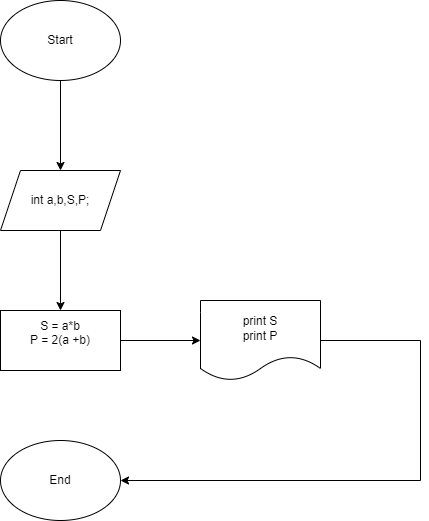

The diagram above was exported from draw.io. Its source (the exported page's mxGraphModel, read from the mxfile embedded in the PNG):
<mxGraphModel dx="1313" dy="696" grid="1" gridSize="10" guides="1" tooltips="1" connect="1" arrows="1" fold="1" page="1" pageScale="1" pageWidth="850" pageHeight="1100" math="0" shadow="0">
  <root>
    <mxCell id="0" />
    <mxCell id="1" parent="0" />
    <mxCell id="MY5ndEB39dITD2RWjyG8-3" value="" style="edgeStyle=orthogonalEdgeStyle;rounded=0;orthogonalLoop=1;jettySize=auto;html=1;" edge="1" parent="1" source="MY5ndEB39dITD2RWjyG8-1" target="MY5ndEB39dITD2RWjyG8-2">
      <mxGeometry relative="1" as="geometry" />
    </mxCell>
    <mxCell id="MY5ndEB39dITD2RWjyG8-1" value="Start" style="ellipse;whiteSpace=wrap;html=1;" vertex="1" parent="1">
      <mxGeometry x="340" y="150" width="120" height="80" as="geometry" />
    </mxCell>
    <mxCell id="MY5ndEB39dITD2RWjyG8-5" value="" style="edgeStyle=orthogonalEdgeStyle;rounded=0;orthogonalLoop=1;jettySize=auto;html=1;" edge="1" parent="1" source="MY5ndEB39dITD2RWjyG8-2" target="MY5ndEB39dITD2RWjyG8-4">
      <mxGeometry relative="1" as="geometry" />
    </mxCell>
    <mxCell id="MY5ndEB39dITD2RWjyG8-2" value="int a,b,S,P;" style="shape=parallelogram;perimeter=parallelogramPerimeter;whiteSpace=wrap;html=1;fixedSize=1;" vertex="1" parent="1">
      <mxGeometry x="340" y="320" width="120" height="60" as="geometry" />
    </mxCell>
    <mxCell id="MY5ndEB39dITD2RWjyG8-7" value="" style="edgeStyle=orthogonalEdgeStyle;rounded=0;orthogonalLoop=1;jettySize=auto;html=1;" edge="1" parent="1" source="MY5ndEB39dITD2RWjyG8-4" target="MY5ndEB39dITD2RWjyG8-6">
      <mxGeometry relative="1" as="geometry" />
    </mxCell>
    <mxCell id="MY5ndEB39dITD2RWjyG8-4" value="S = a*b&lt;div&gt;&lt;div&gt;P = 2(a +b)&lt;br&gt;&lt;div&gt;&lt;br&gt;&lt;/div&gt;&lt;/div&gt;&lt;/div&gt;" style="whiteSpace=wrap;html=1;" vertex="1" parent="1">
      <mxGeometry x="340" y="460" width="120" height="60" as="geometry" />
    </mxCell>
    <mxCell id="MY5ndEB39dITD2RWjyG8-17" style="edgeStyle=orthogonalEdgeStyle;rounded=0;orthogonalLoop=1;jettySize=auto;html=1;entryX=1;entryY=0.5;entryDx=0;entryDy=0;" edge="1" parent="1" source="MY5ndEB39dITD2RWjyG8-6" target="MY5ndEB39dITD2RWjyG8-14">
      <mxGeometry relative="1" as="geometry">
        <Array as="points">
          <mxPoint x="760" y="490" />
          <mxPoint x="760" y="630" />
        </Array>
      </mxGeometry>
    </mxCell>
    <mxCell id="MY5ndEB39dITD2RWjyG8-6" value="print S&lt;div&gt;print P&lt;/div&gt;" style="shape=document;whiteSpace=wrap;html=1;boundedLbl=1;" vertex="1" parent="1">
      <mxGeometry x="540" y="450" width="120" height="80" as="geometry" />
    </mxCell>
    <mxCell id="MY5ndEB39dITD2RWjyG8-14" value="End" style="ellipse;whiteSpace=wrap;html=1;" vertex="1" parent="1">
      <mxGeometry x="340" y="590" width="120" height="80" as="geometry" />
    </mxCell>
  </root>
</mxGraphModel>